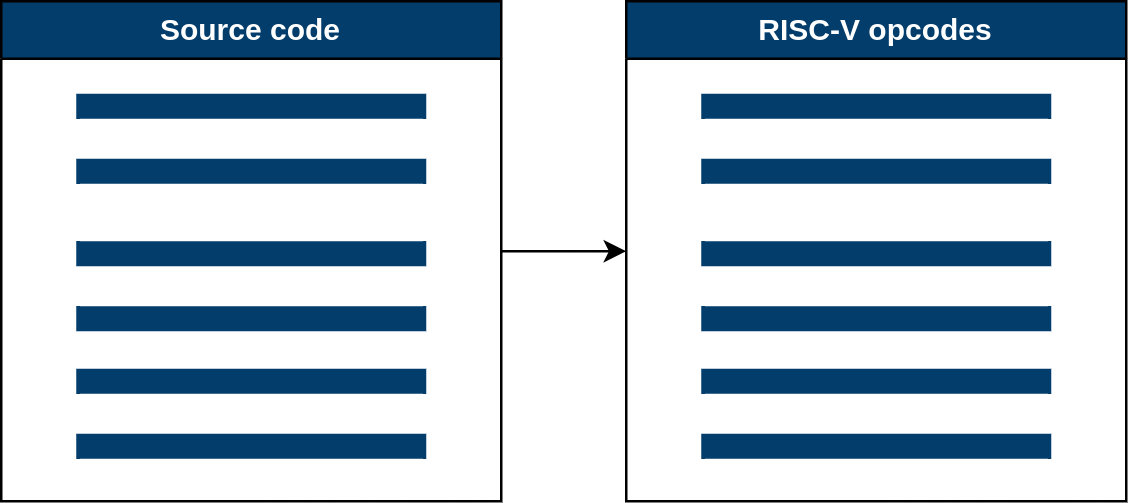

The diagram above was exported from draw.io. Its source (the exported page's mxGraphModel, read from the mxfile embedded in the PNG):
<mxGraphModel dx="1042" dy="665" grid="1" gridSize="10" guides="1" tooltips="1" connect="1" arrows="1" fold="1" page="1" pageScale="1" pageWidth="850" pageHeight="1100" math="0" shadow="0">
  <root>
    <mxCell id="0" />
    <mxCell id="1" parent="0" />
    <mxCell id="2" value="&lt;div&gt;&lt;span style=&quot;color: light-dark(rgb(255, 255, 255), rgb(18, 18, 18)); background-color: transparent;&quot;&gt;RISC-V&amp;nbsp;&lt;/span&gt;&lt;span style=&quot;color: light-dark(rgb(255, 255, 255), rgb(18, 18, 18)); background-color: transparent;&quot;&gt;opcodes&lt;/span&gt;&lt;/div&gt;" style="swimlane;whiteSpace=wrap;html=1;align=center;fillColor=light-dark(#023D6B,#EDEDED);" vertex="1" parent="1">
      <mxGeometry x="320" y="240" width="200" height="200" as="geometry" />
    </mxCell>
    <mxCell id="3" style="edgeStyle=orthogonalEdgeStyle;rounded=0;orthogonalLoop=1;jettySize=auto;html=1;entryX=0;entryY=0.5;entryDx=0;entryDy=0;" edge="1" source="4" target="2" parent="1">
      <mxGeometry relative="1" as="geometry" />
    </mxCell>
    <mxCell id="4" value="&lt;div&gt;&lt;font style=&quot;color: rgb(255, 255, 255);&quot;&gt;Source code&lt;/font&gt;&lt;/div&gt;" style="swimlane;whiteSpace=wrap;html=1;align=center;fillColor=light-dark(#023D6B,#EDEDED);" vertex="1" parent="1">
      <mxGeometry x="70" y="240" width="200" height="200" as="geometry" />
    </mxCell>
    <mxCell id="5" value="" style="endArrow=none;html=1;rounded=0;strokeColor=#023D6B;strokeWidth=10;curved=1;targetPerimeterSpacing=5;" edge="1" parent="4">
      <mxGeometry width="50" height="50" relative="1" as="geometry">
        <mxPoint x="170" y="42" as="sourcePoint" />
        <mxPoint x="30" y="42" as="targetPoint" />
      </mxGeometry>
    </mxCell>
    <mxCell id="6" value="" style="endArrow=none;html=1;rounded=0;strokeColor=#023D6B;strokeWidth=10;curved=1;targetPerimeterSpacing=5;" edge="1" parent="4">
      <mxGeometry width="50" height="50" relative="1" as="geometry">
        <mxPoint x="170" y="152" as="sourcePoint" />
        <mxPoint x="30" y="152" as="targetPoint" />
      </mxGeometry>
    </mxCell>
    <mxCell id="7" value="" style="endArrow=none;html=1;rounded=0;strokeColor=#023D6B;strokeWidth=10;curved=1;targetPerimeterSpacing=5;" edge="1" parent="4">
      <mxGeometry width="50" height="50" relative="1" as="geometry">
        <mxPoint x="170" y="178" as="sourcePoint" />
        <mxPoint x="30" y="178" as="targetPoint" />
      </mxGeometry>
    </mxCell>
    <mxCell id="8" value="" style="endArrow=none;html=1;rounded=0;strokeColor=#023D6B;strokeWidth=10;curved=1;targetPerimeterSpacing=5;" edge="1" parent="1">
      <mxGeometry width="50" height="50" relative="1" as="geometry">
        <mxPoint x="240" y="308" as="sourcePoint" />
        <mxPoint x="100" y="308" as="targetPoint" />
      </mxGeometry>
    </mxCell>
    <mxCell id="9" value="" style="endArrow=none;html=1;rounded=0;strokeColor=#023D6B;strokeWidth=10;curved=1;targetPerimeterSpacing=5;" edge="1" parent="1">
      <mxGeometry width="50" height="50" relative="1" as="geometry">
        <mxPoint x="240" y="341" as="sourcePoint" />
        <mxPoint x="100" y="341" as="targetPoint" />
      </mxGeometry>
    </mxCell>
    <mxCell id="10" value="" style="endArrow=none;html=1;rounded=0;strokeColor=#023D6B;strokeWidth=10;curved=1;targetPerimeterSpacing=5;" edge="1" parent="1">
      <mxGeometry width="50" height="50" relative="1" as="geometry">
        <mxPoint x="240" y="367" as="sourcePoint" />
        <mxPoint x="100" y="367" as="targetPoint" />
      </mxGeometry>
    </mxCell>
    <mxCell id="11" value="" style="endArrow=none;html=1;rounded=0;strokeColor=#023D6B;strokeWidth=10;curved=1;targetPerimeterSpacing=5;" edge="1" parent="1">
      <mxGeometry width="50" height="50" relative="1" as="geometry">
        <mxPoint x="490" y="282" as="sourcePoint" />
        <mxPoint x="350" y="282" as="targetPoint" />
      </mxGeometry>
    </mxCell>
    <mxCell id="12" value="" style="endArrow=none;html=1;rounded=0;strokeColor=#023D6B;strokeWidth=10;curved=1;targetPerimeterSpacing=5;" edge="1" parent="1">
      <mxGeometry width="50" height="50" relative="1" as="geometry">
        <mxPoint x="490" y="392" as="sourcePoint" />
        <mxPoint x="350" y="392" as="targetPoint" />
      </mxGeometry>
    </mxCell>
    <mxCell id="13" value="" style="endArrow=none;html=1;rounded=0;strokeColor=#023D6B;strokeWidth=10;curved=1;targetPerimeterSpacing=5;" edge="1" parent="1">
      <mxGeometry width="50" height="50" relative="1" as="geometry">
        <mxPoint x="490" y="418" as="sourcePoint" />
        <mxPoint x="350" y="418" as="targetPoint" />
      </mxGeometry>
    </mxCell>
    <mxCell id="14" value="" style="endArrow=none;html=1;rounded=0;strokeColor=#023D6B;strokeWidth=10;curved=1;targetPerimeterSpacing=5;" edge="1" parent="1">
      <mxGeometry width="50" height="50" relative="1" as="geometry">
        <mxPoint x="490" y="308" as="sourcePoint" />
        <mxPoint x="350" y="308" as="targetPoint" />
      </mxGeometry>
    </mxCell>
    <mxCell id="15" value="" style="endArrow=none;html=1;rounded=0;strokeColor=#023D6B;strokeWidth=10;curved=1;targetPerimeterSpacing=5;" edge="1" parent="1">
      <mxGeometry width="50" height="50" relative="1" as="geometry">
        <mxPoint x="490" y="341" as="sourcePoint" />
        <mxPoint x="350" y="341" as="targetPoint" />
      </mxGeometry>
    </mxCell>
    <mxCell id="16" value="" style="endArrow=none;html=1;rounded=0;strokeColor=#023D6B;strokeWidth=10;curved=1;targetPerimeterSpacing=5;" edge="1" parent="1">
      <mxGeometry width="50" height="50" relative="1" as="geometry">
        <mxPoint x="490" y="367" as="sourcePoint" />
        <mxPoint x="350" y="367" as="targetPoint" />
      </mxGeometry>
    </mxCell>
  </root>
</mxGraphModel>